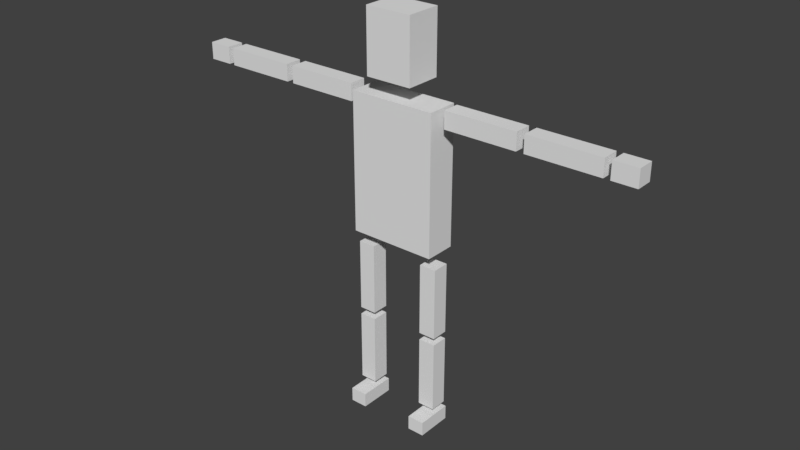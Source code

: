 # Source: qboy.blend  (saved by Blender 2.79.7; exported with 4.5.12 LTS)
import bpy
from mathutils import Matrix  # noqa: F401  (used for matrix-valued properties, if any)

bpy.ops.wm.read_factory_settings(use_empty=True)
scene = bpy.context.scene
scene.name = 'Scene'

# ---- collections
col_collection_1 = bpy.data.collections.new('Collection 1'); scene.collection.children.link(col_collection_1)

# ---- materials (node trees are filled in below, after node groups)
mat_material_001 = bpy.data.materials.new('Material.001')
mat_material_001.alpha_threshold = 0.0
mat_material_001.use_transparent_shadow = False
mat_material_001.roughness = 0.5
mat_material_001.specular_intensity = 0.0

# ---- material node trees

# ---- world
world_world = bpy.data.worlds.new('World'); scene.world = world_world
world_world.color = (0.05088, 0.05088, 0.05088)
world_world.use_sun_shadow = False
world_world.sun_shadow_jitter_overblur = 0.0

# ---- meshes
me_cube_001 = bpy.data.meshes.new('Cube.001')
me_cube_001.from_pydata([(-0.6179, -0.1179, -0.7), (-0.6179, -0.1179, 0.3), (-0.6179, 0.1179, -0.7), (-0.6179, 0.1179, 0.3), (-0.3821, -0.1179, -0.7), (-0.3821, -0.1179, 0.3), (-0.3821, 0.1179, -0.7), (-0.3821, 0.1179, 0.3), (0.3821, -0.1179, -0.7), (0.3821, -0.1179, 0.3), (0.3821, 0.1179, -0.7), (0.3821, 0.1179, 0.3), (0.6179, -0.1179, -0.7), (0.6179, -0.1179, 0.3), (0.6179, 0.1179, -0.7), (0.6179, 0.1179, 0.3), (-0.6179, -0.1179, 0.4), (-0.6179, -0.1179, 1.4), (-0.6179, 0.1179, 0.4), (-0.6179, 0.1179, 1.4), (-0.3821, -0.1179, 0.4), (-0.3821, -0.1179, 1.4), (-0.3821, 0.1179, 0.4), (-0.3821, 0.1179, 1.4), (0.3821, -0.1179, 0.4), (0.3821, -0.1179, 1.4), (0.3821, 0.1179, 0.4), (0.3821, 0.1179, 1.4), (0.6179, -0.1179, 0.4), (0.6179, -0.1179, 1.4), (0.6179, 0.1179, 0.4), (0.6179, 0.1179, 1.4), (-2.817, -0.1179, 3.541), (-1.817, -0.1179, 3.541), (-2.817, 0.1179, 3.541), (-1.817, 0.1179, 3.541), (-2.817, -0.1179, 3.305), (-1.817, -0.1179, 3.305), (-2.817, 0.1179, 3.305), (-1.817, 0.1179, 3.305), (2.817, -0.1179, 3.305), (1.817, -0.1179, 3.305), (2.817, 0.1179, 3.305), (1.817, 0.1179, 3.305), (2.817, -0.1179, 3.541), (1.817, -0.1179, 3.541), (2.817, 0.1179, 3.541), (1.817, 0.1179, 3.541), (-1.717, -0.1179, 3.541), (-0.7166, -0.1179, 3.541), (-1.717, 0.1179, 3.541), (-0.7166, 0.1179, 3.541), (-1.717, -0.1179, 3.305), (-0.7166, -0.1179, 3.305), (-1.717, 0.1179, 3.305), (-0.7166, 0.1179, 3.305), (1.717, -0.1179, 3.305), (0.7166, -0.1179, 3.305), (1.717, 0.1179, 3.305), (0.7166, 0.1179, 3.305), (1.717, -0.1179, 3.541), (0.7166, -0.1179, 3.541), (1.717, 0.1179, 3.541), (0.7166, 0.1179, 3.541), (-0.6, -0.2163, 1.6), (-0.6, -0.2163, 3.506), (-0.6, 0.2163, 1.6), (-0.6, 0.2163, 3.506), (0.6, -0.2163, 1.6), (0.6, -0.2163, 3.506), (0.6, 0.2163, 1.6), (0.6, 0.2163, 3.506), (-0.323, -0.2677, 3.755), (-0.323, -0.2677, 4.617), (-0.323, 0.2314, 3.755), (-0.323, 0.2314, 4.617), (0.323, -0.2677, 3.755), (0.323, -0.2677, 4.617), (0.323, 0.2314, 3.755), (0.323, 0.2314, 4.617), (-3.232, -0.1179, 3.541), (-2.902, -0.1179, 3.541), (-3.232, 0.1179, 3.541), (-2.902, 0.1179, 3.541), (-3.232, -0.1179, 3.305), (-2.902, -0.1179, 3.305), (-3.232, 0.1179, 3.305), (-2.902, 0.1179, 3.305), (3.232, -0.1179, 3.305), (2.902, -0.1179, 3.305), (3.232, 0.1179, 3.305), (2.902, 0.1179, 3.305), (3.232, -0.1179, 3.541), (2.902, -0.1179, 3.541), (3.232, 0.1179, 3.541), (2.902, 0.1179, 3.541), (-0.6179, -0.3317, -1.0), (-0.6179, -0.3317, -0.8), (-0.6179, 0.1634, -1.0), (-0.6179, 0.1634, -0.8), (-0.3821, -0.3317, -1.0), (-0.3821, -0.3317, -0.8), (-0.3821, 0.1634, -1.0), (-0.3821, 0.1634, -0.8), (0.3821, -0.3317, -1.0), (0.3821, -0.3317, -0.8), (0.3821, 0.1634, -1.0), (0.3821, 0.1634, -0.8), (0.6179, -0.3317, -1.0), (0.6179, -0.3317, -0.8), (0.6179, 0.1634, -1.0), (0.6179, 0.1634, -0.8)], [], [(0, 1, 3, 2), (2, 3, 7, 6), (6, 7, 5, 4), (4, 5, 1, 0), (2, 6, 4, 0), (7, 3, 1, 5), (8, 9, 11, 10), (10, 11, 15, 14), (14, 15, 13, 12), (12, 13, 9, 8), (10, 14, 12, 8), (15, 11, 9, 13), (16, 17, 19, 18), (18, 19, 23, 22), (22, 23, 21, 20), (20, 21, 17, 16), (18, 22, 20, 16), (23, 19, 17, 21), (24, 25, 27, 26), (26, 27, 31, 30), (30, 31, 29, 28), (28, 29, 25, 24), (26, 30, 28, 24), (31, 27, 25, 29), (32, 33, 35, 34), (34, 35, 39, 38), (38, 39, 37, 36), (36, 37, 33, 32), (34, 38, 36, 32), (39, 35, 33, 37), (40, 41, 43, 42), (42, 43, 47, 46), (46, 47, 45, 44), (44, 45, 41, 40), (42, 46, 44, 40), (47, 43, 41, 45), (48, 49, 51, 50), (50, 51, 55, 54), (54, 55, 53, 52), (52, 53, 49, 48), (50, 54, 52, 48), (55, 51, 49, 53), (56, 57, 59, 58), (58, 59, 63, 62), (62, 63, 61, 60), (60, 61, 57, 56), (58, 62, 60, 56), (63, 59, 57, 61), (64, 65, 67, 66), (66, 67, 71, 70), (70, 71, 69, 68), (68, 69, 65, 64), (66, 70, 68, 64), (71, 67, 65, 69), (72, 73, 75, 74), (74, 75, 79, 78), (78, 79, 77, 76), (76, 77, 73, 72), (74, 78, 76, 72), (79, 75, 73, 77), (80, 81, 83, 82), (82, 83, 87, 86), (86, 87, 85, 84), (84, 85, 81, 80), (82, 86, 84, 80), (87, 83, 81, 85), (88, 89, 91, 90), (90, 91, 95, 94), (94, 95, 93, 92), (92, 93, 89, 88), (90, 94, 92, 88), (95, 91, 89, 93), (96, 97, 99, 98), (98, 99, 103, 102), (102, 103, 101, 100), (100, 101, 97, 96), (98, 102, 100, 96), (103, 99, 97, 101), (104, 105, 107, 106), (106, 107, 111, 110), (110, 111, 109, 108), (108, 109, 105, 104), (106, 110, 108, 104), (111, 107, 105, 109)])
me_cube_001.materials.append(mat_material_001)
me_cube_001.use_remesh_preserve_volume = False
me_cube_001.use_remesh_preserve_attributes = False
me_cube_001.use_mirror_vertex_groups = False
me_cube_001.update()
arm_qboy = bpy.data.armatures.new('Qboy')  # bones are not reproduced

# ---- objects
ob_qboy = bpy.data.objects.new('Qboy', arm_qboy)
ob_qboymesh = bpy.data.objects.new('qboymesh', me_cube_001)

# ---- transforms, parenting, visibility, modifiers, constraints
ob_qboy.location = (0.0, 0.0, 2.6)
ob_qboy.show_in_front = True
ob_qboy.lineart.crease_threshold = 0.0
ob_qboymesh.parent = ob_qboy
ob_qboymesh.matrix_parent_inverse = Matrix(((1.0, 0.0, 0.0, -0.0), (0.0, 1.0, 0.0, -0.0), (0.0, 0.0, 1.0, -2.6), (0.0, 0.0, 0.0, 1.0)))
ob_qboymesh.location = (0.0, 0.0, 1.0)
ob_qboymesh.lineart.crease_threshold = 0.0
_vg = ob_qboymesh.vertex_groups.new(name='torso')
for _i, _w in zip([64, 65, 66, 67, 68, 69, 70, 71], [0.9991, 0.9992, 0.9551, 0.9957, 0.9982, 0.9771, 0.9347, 0.996]): _vg.add([_i], _w, 'REPLACE')
_vg = ob_qboymesh.vertex_groups.new(name='head')
for _i, _w in zip([72, 73, 74, 75, 76, 77, 78, 79], [0.9999, 0.9865, 0.9986, 0.9931, 0.9955, 0.9775, 0.9713, 0.964]): _vg.add([_i], _w, 'REPLACE')
_vg = ob_qboymesh.vertex_groups.new(name='armUpper.R')
for _i, _w in zip([39, 48, 49, 50, 51, 52, 53, 54, 55], [0.00041, 0.9969, 0.9729, 0.9893, 0.9998, 0.9992, 0.9833, 0.9964, 0.9999]): _vg.add([_i], _w, 'REPLACE')
_vg = ob_qboymesh.vertex_groups.new(name='armLower.R')
for _i, _w in zip([32, 33, 34, 35, 36, 37, 38, 39], [0.9715, 0.9866, 0.9951, 0.9944, 0.996, 0.9973, 0.9985, 0.9821]): _vg.add([_i], _w, 'REPLACE')
_vg = ob_qboymesh.vertex_groups.new(name='hand.R')
for _i, _w in zip([80, 81, 82, 83, 84, 85, 86, 87], [0.9446, 0.9319, 0.9844, 0.9818, 0.9899, 0.9836, 0.9907, 0.9861]): _vg.add([_i], _w, 'REPLACE')
_vg = ob_qboymesh.vertex_groups.new(name='armUpper.L')
for _i, _w in zip([56, 57, 58, 59, 60, 61, 62, 63], [0.9728, 1.0, 0.9999, 0.9813, 0.9844, 0.9981, 0.9997, 0.9746]): _vg.add([_i], _w, 'REPLACE')
_vg = ob_qboymesh.vertex_groups.new(name='armLower.L')
for _i, _w in zip([40, 41, 42, 43, 44, 45, 46, 47], [0.9999, 1.0, 0.9647, 0.9998, 0.9994, 1.0, 1.0, 0.9996]): _vg.add([_i], _w, 'REPLACE')
_vg = ob_qboymesh.vertex_groups.new(name='hand.L')
for _i, _w in zip([88, 89, 90, 91, 92, 93, 94, 95], [0.9996, 0.9996, 0.999, 0.9945, 1.0, 0.9959, 0.9993, 0.9934]): _vg.add([_i], _w, 'REPLACE')
_vg = ob_qboymesh.vertex_groups.new(name='legUpper.R')
for _i, _w in zip([5, 16, 17, 18, 19, 20, 21, 22, 23, 24, 25, 29], [0.01146, 0.9614, 0.9963, 0.9648, 1.0, 1.0, 0.9931, 0.9323, 1.0, 0.0, 0.0, 0.0]): _vg.add([_i], _w, 'REPLACE')
_vg = ob_qboymesh.vertex_groups.new(name='legLower.R')
for _i, _w in zip([0, 1, 2, 3, 4, 5, 6, 7, 16, 20], [0.9459, 0.9555, 0.984, 1.0, 0.8959, 0.9854, 0.9799, 1.0, 0.007825, 0.004074]): _vg.add([_i], _w, 'REPLACE')
_vg = ob_qboymesh.vertex_groups.new(name='foot.R')
for _i, _w in zip([6, 96, 97, 98, 99, 100, 101, 102, 103], [0.009564, 1.0, 0.9676, 1.0, 0.9612, 1.0, 1.0, 1.0, 1.0]): _vg.add([_i], _w, 'REPLACE')
_vg = ob_qboymesh.vertex_groups.new(name='legUpper.L')
for _i, _w in zip([9, 24, 25, 26, 27, 28, 29, 30, 31], [0.02222, 1.0, 0.9917, 0.9915, 0.9883, 1.0, 1.0, 0.9972, 0.9065]): _vg.add([_i], _w, 'REPLACE')
_vg = ob_qboymesh.vertex_groups.new(name='legLower.L')
for _i, _w in zip([8, 9, 10, 11, 12, 13, 14, 15], [0.9584, 1.0, 1.0, 1.0, 0.9917, 1.0, 1.0, 0.9916]): _vg.add([_i], _w, 'REPLACE')
_vg = ob_qboymesh.vertex_groups.new(name='foot.L')
for _i, _w in zip([104, 105, 106, 107, 108, 109, 110, 111], [1.0, 1.0, 0.9562, 1.0, 1.0, 1.0, 1.0, 1.0]): _vg.add([_i], _w, 'REPLACE')
_m = ob_qboymesh.modifiers.new('Armature', 'ARMATURE')
_m.object = ob_qboy

# ---- collection membership
col_collection_1.objects.link(ob_qboy)
col_collection_1.objects.link(ob_qboymesh)

# ---- scene / render settings (as saved in the file)
scene.frame_start = 0; scene.frame_end = 59; scene.frame_set(0)
scene.render.engine = 'BLENDER_EEVEE_NEXT'
scene.render.resolution_percentage = 50
scene.render.dither_intensity = 0.0
scene.cycles.use_denoising = False
scene.cycles.samples = 128
scene.cycles.sampling_pattern = 'TABULATED_SOBOL'
scene.cycles.use_adaptive_sampling = False
scene.cycles.use_light_tree = False
scene.view_settings.view_transform = 'Standard'
bpy.context.view_layer.update()

# ---- added for rendering (the .blend has no active camera and no usable light): camera, sun
cam_auto = bpy.data.cameras.new('AutoCamera')
cam_auto.lens = 50.0
cam_auto.sensor_width = 36.0
cam_auto.clip_end = 1000.0
ob_auto_camera = bpy.data.objects.new('AutoCamera', cam_auto)
scene.collection.objects.link(ob_auto_camera)
ob_auto_camera.location = (7.93963, -9.57774, 9.1601)
ob_auto_camera.rotation_euler = (1.09748, -7.21219e-08, 0.694738)
scene.camera = ob_auto_camera
light_auto_sun = bpy.data.lights.new('AutoSun', 'SUN')
light_auto_sun.energy = 3.0
light_auto_sun.angle = 0.0523599
ob_auto_sun = bpy.data.objects.new('AutoSun', light_auto_sun)
scene.collection.objects.link(ob_auto_sun)
ob_auto_sun.rotation_euler = (0.872665, 0.174533, 0.523599)
bpy.context.view_layer.update()
